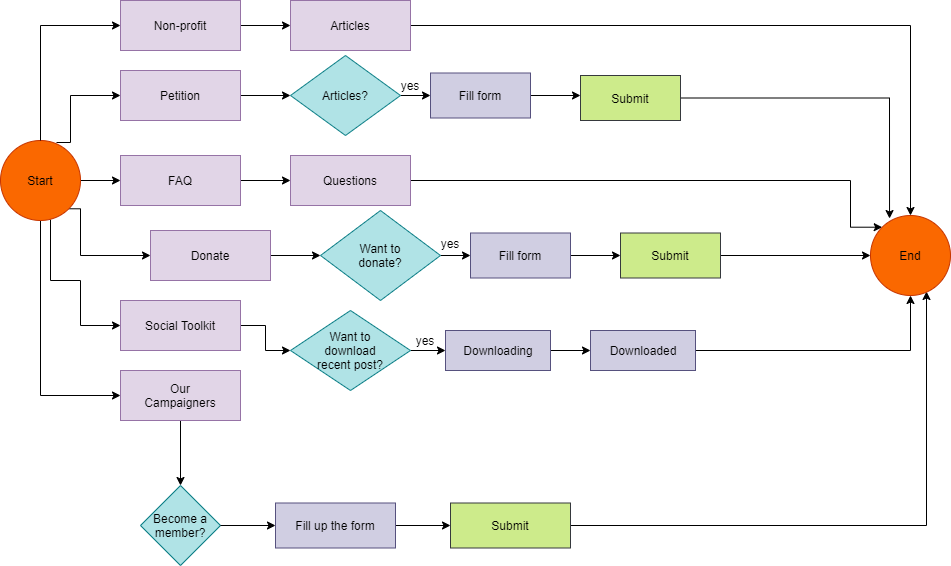

The diagram above was exported from draw.io. Its source (the exported page's mxGraphModel, read from the mxfile embedded in the PNG):
<mxGraphModel dx="1718" dy="450" grid="1" gridSize="10" guides="1" tooltips="1" connect="1" arrows="1" fold="1" page="1" pageScale="1" pageWidth="850" pageHeight="1100" math="0" shadow="0">
  <root>
    <mxCell id="0" />
    <mxCell id="1" parent="0" />
    <mxCell id="dNd1VbGURZ3a_Pw8RXba-14" style="edgeStyle=orthogonalEdgeStyle;rounded=0;orthogonalLoop=1;jettySize=auto;html=1;exitX=0.7;exitY=0.025;exitDx=0;exitDy=0;entryX=0;entryY=0.5;entryDx=0;entryDy=0;exitPerimeter=0;" edge="1" parent="1" source="dNd1VbGURZ3a_Pw8RXba-1" target="dNd1VbGURZ3a_Pw8RXba-5">
      <mxGeometry relative="1" as="geometry">
        <Array as="points">
          <mxPoint x="50" y="152" />
          <mxPoint x="50" y="105" />
        </Array>
      </mxGeometry>
    </mxCell>
    <mxCell id="dNd1VbGURZ3a_Pw8RXba-15" style="edgeStyle=orthogonalEdgeStyle;rounded=0;orthogonalLoop=1;jettySize=auto;html=1;entryX=0;entryY=0.5;entryDx=0;entryDy=0;" edge="1" parent="1" source="dNd1VbGURZ3a_Pw8RXba-1" target="dNd1VbGURZ3a_Pw8RXba-7">
      <mxGeometry relative="1" as="geometry" />
    </mxCell>
    <mxCell id="dNd1VbGURZ3a_Pw8RXba-16" style="edgeStyle=orthogonalEdgeStyle;rounded=0;orthogonalLoop=1;jettySize=auto;html=1;exitX=1;exitY=1;exitDx=0;exitDy=0;entryX=0;entryY=0.5;entryDx=0;entryDy=0;" edge="1" parent="1" source="dNd1VbGURZ3a_Pw8RXba-1" target="dNd1VbGURZ3a_Pw8RXba-9">
      <mxGeometry relative="1" as="geometry">
        <Array as="points">
          <mxPoint x="60" y="218" />
          <mxPoint x="60" y="265" />
        </Array>
      </mxGeometry>
    </mxCell>
    <mxCell id="dNd1VbGURZ3a_Pw8RXba-17" style="edgeStyle=orthogonalEdgeStyle;rounded=0;orthogonalLoop=1;jettySize=auto;html=1;exitX=0.5;exitY=1;exitDx=0;exitDy=0;entryX=0;entryY=0.5;entryDx=0;entryDy=0;" edge="1" parent="1" source="dNd1VbGURZ3a_Pw8RXba-1" target="dNd1VbGURZ3a_Pw8RXba-40">
      <mxGeometry relative="1" as="geometry" />
    </mxCell>
    <mxCell id="dNd1VbGURZ3a_Pw8RXba-41" style="edgeStyle=orthogonalEdgeStyle;rounded=0;orthogonalLoop=1;jettySize=auto;html=1;entryX=0;entryY=0.5;entryDx=0;entryDy=0;" edge="1" parent="1" target="dNd1VbGURZ3a_Pw8RXba-11">
      <mxGeometry relative="1" as="geometry">
        <mxPoint x="30" y="229" as="sourcePoint" />
        <Array as="points">
          <mxPoint x="30" y="290" />
          <mxPoint x="60" y="290" />
          <mxPoint x="60" y="335" />
        </Array>
      </mxGeometry>
    </mxCell>
    <mxCell id="dNd1VbGURZ3a_Pw8RXba-1" value="" style="ellipse;whiteSpace=wrap;html=1;aspect=fixed;fillColor=#fa6800;strokeColor=#C73500;fontColor=#ffffff;" vertex="1" parent="1">
      <mxGeometry x="-20" y="150" width="80" height="80" as="geometry" />
    </mxCell>
    <mxCell id="dNd1VbGURZ3a_Pw8RXba-13" style="edgeStyle=orthogonalEdgeStyle;rounded=0;orthogonalLoop=1;jettySize=auto;html=1;entryX=0;entryY=0.5;entryDx=0;entryDy=0;exitX=0.5;exitY=0;exitDx=0;exitDy=0;" edge="1" parent="1" source="dNd1VbGURZ3a_Pw8RXba-1" target="dNd1VbGURZ3a_Pw8RXba-3">
      <mxGeometry relative="1" as="geometry" />
    </mxCell>
    <mxCell id="dNd1VbGURZ3a_Pw8RXba-2" value="Start" style="text;html=1;strokeColor=none;fillColor=none;align=center;verticalAlign=middle;whiteSpace=wrap;rounded=0;" vertex="1" parent="1">
      <mxGeometry y="180" width="40" height="20" as="geometry" />
    </mxCell>
    <mxCell id="dNd1VbGURZ3a_Pw8RXba-19" value="" style="edgeStyle=orthogonalEdgeStyle;rounded=0;orthogonalLoop=1;jettySize=auto;html=1;" edge="1" parent="1" source="dNd1VbGURZ3a_Pw8RXba-3" target="dNd1VbGURZ3a_Pw8RXba-18">
      <mxGeometry relative="1" as="geometry" />
    </mxCell>
    <mxCell id="dNd1VbGURZ3a_Pw8RXba-3" value="" style="rounded=0;whiteSpace=wrap;html=1;fillColor=#e1d5e7;strokeColor=#9673a6;" vertex="1" parent="1">
      <mxGeometry x="100" y="10" width="120" height="50" as="geometry" />
    </mxCell>
    <mxCell id="dNd1VbGURZ3a_Pw8RXba-4" value="Non-profit" style="text;html=1;strokeColor=none;fillColor=none;align=center;verticalAlign=middle;whiteSpace=wrap;rounded=0;" vertex="1" parent="1">
      <mxGeometry x="130" y="25" width="60" height="20" as="geometry" />
    </mxCell>
    <mxCell id="dNd1VbGURZ3a_Pw8RXba-22" value="" style="edgeStyle=orthogonalEdgeStyle;rounded=0;orthogonalLoop=1;jettySize=auto;html=1;" edge="1" parent="1" source="dNd1VbGURZ3a_Pw8RXba-5">
      <mxGeometry relative="1" as="geometry">
        <mxPoint x="270" y="105" as="targetPoint" />
      </mxGeometry>
    </mxCell>
    <mxCell id="dNd1VbGURZ3a_Pw8RXba-5" value="" style="rounded=0;whiteSpace=wrap;html=1;fillColor=#e1d5e7;strokeColor=#9673a6;" vertex="1" parent="1">
      <mxGeometry x="100" y="80" width="120" height="50" as="geometry" />
    </mxCell>
    <mxCell id="dNd1VbGURZ3a_Pw8RXba-6" value="Petition" style="text;html=1;strokeColor=none;fillColor=none;align=center;verticalAlign=middle;whiteSpace=wrap;rounded=0;" vertex="1" parent="1">
      <mxGeometry x="130" y="95" width="60" height="20" as="geometry" />
    </mxCell>
    <mxCell id="dNd1VbGURZ3a_Pw8RXba-35" value="" style="edgeStyle=orthogonalEdgeStyle;rounded=0;orthogonalLoop=1;jettySize=auto;html=1;entryX=0;entryY=0.5;entryDx=0;entryDy=0;" edge="1" parent="1" source="dNd1VbGURZ3a_Pw8RXba-7" target="dNd1VbGURZ3a_Pw8RXba-36">
      <mxGeometry relative="1" as="geometry">
        <mxPoint x="270" y="175" as="targetPoint" />
      </mxGeometry>
    </mxCell>
    <mxCell id="dNd1VbGURZ3a_Pw8RXba-7" value="" style="rounded=0;whiteSpace=wrap;html=1;fillColor=#e1d5e7;strokeColor=#9673a6;" vertex="1" parent="1">
      <mxGeometry x="100" y="165" width="120" height="50" as="geometry" />
    </mxCell>
    <mxCell id="dNd1VbGURZ3a_Pw8RXba-8" value="FAQ" style="text;html=1;strokeColor=none;fillColor=none;align=center;verticalAlign=middle;whiteSpace=wrap;rounded=0;" vertex="1" parent="1">
      <mxGeometry x="130" y="180" width="60" height="20" as="geometry" />
    </mxCell>
    <mxCell id="dNd1VbGURZ3a_Pw8RXba-74" style="edgeStyle=orthogonalEdgeStyle;rounded=0;orthogonalLoop=1;jettySize=auto;html=1;entryX=0;entryY=0.5;entryDx=0;entryDy=0;" edge="1" parent="1" source="dNd1VbGURZ3a_Pw8RXba-9" target="dNd1VbGURZ3a_Pw8RXba-43">
      <mxGeometry relative="1" as="geometry" />
    </mxCell>
    <mxCell id="dNd1VbGURZ3a_Pw8RXba-9" value="" style="rounded=0;whiteSpace=wrap;html=1;fillColor=#e1d5e7;strokeColor=#9673a6;" vertex="1" parent="1">
      <mxGeometry x="130" y="240" width="120" height="50" as="geometry" />
    </mxCell>
    <mxCell id="dNd1VbGURZ3a_Pw8RXba-57" style="edgeStyle=orthogonalEdgeStyle;rounded=0;orthogonalLoop=1;jettySize=auto;html=1;" edge="1" parent="1" source="dNd1VbGURZ3a_Pw8RXba-11" target="dNd1VbGURZ3a_Pw8RXba-54">
      <mxGeometry relative="1" as="geometry" />
    </mxCell>
    <mxCell id="dNd1VbGURZ3a_Pw8RXba-11" value="" style="rounded=0;whiteSpace=wrap;html=1;fillColor=#e1d5e7;strokeColor=#9673a6;" vertex="1" parent="1">
      <mxGeometry x="100" y="310" width="120" height="50" as="geometry" />
    </mxCell>
    <mxCell id="dNd1VbGURZ3a_Pw8RXba-77" style="edgeStyle=orthogonalEdgeStyle;rounded=0;orthogonalLoop=1;jettySize=auto;html=1;entryX=0.5;entryY=0;entryDx=0;entryDy=0;" edge="1" parent="1" source="dNd1VbGURZ3a_Pw8RXba-18" target="dNd1VbGURZ3a_Pw8RXba-75">
      <mxGeometry relative="1" as="geometry" />
    </mxCell>
    <mxCell id="dNd1VbGURZ3a_Pw8RXba-18" value="" style="rounded=0;whiteSpace=wrap;html=1;fillColor=#e1d5e7;strokeColor=#9673a6;" vertex="1" parent="1">
      <mxGeometry x="270" y="10" width="120" height="50" as="geometry" />
    </mxCell>
    <mxCell id="dNd1VbGURZ3a_Pw8RXba-20" value="Articles" style="text;html=1;strokeColor=none;fillColor=none;align=center;verticalAlign=middle;whiteSpace=wrap;rounded=0;" vertex="1" parent="1">
      <mxGeometry x="300" y="25" width="60" height="20" as="geometry" />
    </mxCell>
    <mxCell id="dNd1VbGURZ3a_Pw8RXba-26" value="" style="edgeStyle=orthogonalEdgeStyle;rounded=0;orthogonalLoop=1;jettySize=auto;html=1;" edge="1" parent="1" source="dNd1VbGURZ3a_Pw8RXba-24" target="dNd1VbGURZ3a_Pw8RXba-25">
      <mxGeometry relative="1" as="geometry" />
    </mxCell>
    <mxCell id="dNd1VbGURZ3a_Pw8RXba-24" value="" style="rhombus;whiteSpace=wrap;html=1;fillColor=#b0e3e6;strokeColor=#0e8088;" vertex="1" parent="1">
      <mxGeometry x="270" y="65" width="110" height="80" as="geometry" />
    </mxCell>
    <mxCell id="dNd1VbGURZ3a_Pw8RXba-23" value="Articles?" style="text;html=1;strokeColor=none;fillColor=none;align=center;verticalAlign=middle;whiteSpace=wrap;rounded=0;" vertex="1" parent="1">
      <mxGeometry x="295" y="95" width="60" height="20" as="geometry" />
    </mxCell>
    <mxCell id="dNd1VbGURZ3a_Pw8RXba-29" value="" style="edgeStyle=orthogonalEdgeStyle;rounded=0;orthogonalLoop=1;jettySize=auto;html=1;" edge="1" parent="1" source="dNd1VbGURZ3a_Pw8RXba-25">
      <mxGeometry relative="1" as="geometry">
        <mxPoint x="560" y="105" as="targetPoint" />
      </mxGeometry>
    </mxCell>
    <mxCell id="dNd1VbGURZ3a_Pw8RXba-25" value="" style="whiteSpace=wrap;html=1;strokeColor=#56517e;fillColor=#d0cee2;" vertex="1" parent="1">
      <mxGeometry x="410" y="82.5" width="100" height="45" as="geometry" />
    </mxCell>
    <mxCell id="dNd1VbGURZ3a_Pw8RXba-27" value="Fill form" style="text;html=1;strokeColor=none;fillColor=none;align=center;verticalAlign=middle;whiteSpace=wrap;rounded=0;" vertex="1" parent="1">
      <mxGeometry x="430" y="95" width="60" height="20" as="geometry" />
    </mxCell>
    <mxCell id="dNd1VbGURZ3a_Pw8RXba-79" style="edgeStyle=orthogonalEdgeStyle;rounded=0;orthogonalLoop=1;jettySize=auto;html=1;entryX=0.238;entryY=0.038;entryDx=0;entryDy=0;entryPerimeter=0;" edge="1" parent="1" source="dNd1VbGURZ3a_Pw8RXba-31" target="dNd1VbGURZ3a_Pw8RXba-75">
      <mxGeometry relative="1" as="geometry" />
    </mxCell>
    <mxCell id="dNd1VbGURZ3a_Pw8RXba-31" value="" style="rounded=0;whiteSpace=wrap;html=1;fillColor=#cdeb8b;strokeColor=#36393d;" vertex="1" parent="1">
      <mxGeometry x="560" y="85" width="100" height="45" as="geometry" />
    </mxCell>
    <mxCell id="dNd1VbGURZ3a_Pw8RXba-32" value="Submit" style="text;html=1;strokeColor=none;fillColor=none;align=center;verticalAlign=middle;whiteSpace=wrap;rounded=0;" vertex="1" parent="1">
      <mxGeometry x="590" y="97.5" width="40" height="20" as="geometry" />
    </mxCell>
    <mxCell id="dNd1VbGURZ3a_Pw8RXba-80" style="edgeStyle=orthogonalEdgeStyle;rounded=0;orthogonalLoop=1;jettySize=auto;html=1;entryX=0;entryY=0;entryDx=0;entryDy=0;" edge="1" parent="1" source="dNd1VbGURZ3a_Pw8RXba-36" target="dNd1VbGURZ3a_Pw8RXba-75">
      <mxGeometry relative="1" as="geometry">
        <Array as="points">
          <mxPoint x="830" y="190" />
          <mxPoint x="830" y="237" />
        </Array>
      </mxGeometry>
    </mxCell>
    <mxCell id="dNd1VbGURZ3a_Pw8RXba-36" value="" style="rounded=0;whiteSpace=wrap;html=1;fillColor=#e1d5e7;strokeColor=#9673a6;" vertex="1" parent="1">
      <mxGeometry x="270" y="165" width="120" height="50" as="geometry" />
    </mxCell>
    <mxCell id="dNd1VbGURZ3a_Pw8RXba-37" value="Questions" style="text;html=1;strokeColor=none;fillColor=none;align=center;verticalAlign=middle;whiteSpace=wrap;rounded=0;" vertex="1" parent="1">
      <mxGeometry x="300" y="180" width="60" height="20" as="geometry" />
    </mxCell>
    <mxCell id="dNd1VbGURZ3a_Pw8RXba-65" value="" style="edgeStyle=orthogonalEdgeStyle;rounded=0;orthogonalLoop=1;jettySize=auto;html=1;" edge="1" parent="1" source="dNd1VbGURZ3a_Pw8RXba-40" target="dNd1VbGURZ3a_Pw8RXba-64">
      <mxGeometry relative="1" as="geometry" />
    </mxCell>
    <mxCell id="dNd1VbGURZ3a_Pw8RXba-40" value="" style="rounded=0;whiteSpace=wrap;html=1;fillColor=#e1d5e7;strokeColor=#9673a6;" vertex="1" parent="1">
      <mxGeometry x="100" y="380" width="120" height="50" as="geometry" />
    </mxCell>
    <mxCell id="dNd1VbGURZ3a_Pw8RXba-12" value="Our Campaigners" style="text;html=1;strokeColor=none;fillColor=none;align=center;verticalAlign=middle;whiteSpace=wrap;rounded=0;" vertex="1" parent="1">
      <mxGeometry x="120" y="395" width="80" height="20" as="geometry" />
    </mxCell>
    <mxCell id="dNd1VbGURZ3a_Pw8RXba-10" value="Social Toolkit" style="text;html=1;strokeColor=none;fillColor=none;align=center;verticalAlign=middle;whiteSpace=wrap;rounded=0;" vertex="1" parent="1">
      <mxGeometry x="120" y="325" width="80" height="20" as="geometry" />
    </mxCell>
    <mxCell id="dNd1VbGURZ3a_Pw8RXba-42" value="Donate" style="text;html=1;strokeColor=none;fillColor=none;align=center;verticalAlign=middle;whiteSpace=wrap;rounded=0;" vertex="1" parent="1">
      <mxGeometry x="150" y="255" width="80" height="20" as="geometry" />
    </mxCell>
    <mxCell id="dNd1VbGURZ3a_Pw8RXba-46" value="" style="edgeStyle=orthogonalEdgeStyle;rounded=0;orthogonalLoop=1;jettySize=auto;html=1;" edge="1" parent="1" source="dNd1VbGURZ3a_Pw8RXba-43" target="dNd1VbGURZ3a_Pw8RXba-45">
      <mxGeometry relative="1" as="geometry" />
    </mxCell>
    <mxCell id="dNd1VbGURZ3a_Pw8RXba-43" value="" style="rhombus;whiteSpace=wrap;html=1;fillColor=#b0e3e6;strokeColor=#0e8088;" vertex="1" parent="1">
      <mxGeometry x="300" y="220" width="120" height="90" as="geometry" />
    </mxCell>
    <mxCell id="dNd1VbGURZ3a_Pw8RXba-44" value="Want to donate?" style="text;html=1;strokeColor=none;fillColor=none;align=center;verticalAlign=middle;whiteSpace=wrap;rounded=0;" vertex="1" parent="1">
      <mxGeometry x="330" y="255" width="60" height="20" as="geometry" />
    </mxCell>
    <mxCell id="dNd1VbGURZ3a_Pw8RXba-52" style="edgeStyle=orthogonalEdgeStyle;rounded=0;orthogonalLoop=1;jettySize=auto;html=1;entryX=0;entryY=0.5;entryDx=0;entryDy=0;" edge="1" parent="1" source="dNd1VbGURZ3a_Pw8RXba-45" target="dNd1VbGURZ3a_Pw8RXba-49">
      <mxGeometry relative="1" as="geometry" />
    </mxCell>
    <mxCell id="dNd1VbGURZ3a_Pw8RXba-45" value="" style="whiteSpace=wrap;html=1;strokeColor=#56517e;fillColor=#d0cee2;" vertex="1" parent="1">
      <mxGeometry x="450" y="242.5" width="100" height="45" as="geometry" />
    </mxCell>
    <mxCell id="dNd1VbGURZ3a_Pw8RXba-47" value="Fill form" style="text;html=1;strokeColor=none;fillColor=none;align=center;verticalAlign=middle;whiteSpace=wrap;rounded=0;" vertex="1" parent="1">
      <mxGeometry x="470" y="255" width="60" height="20" as="geometry" />
    </mxCell>
    <mxCell id="dNd1VbGURZ3a_Pw8RXba-81" style="edgeStyle=orthogonalEdgeStyle;rounded=0;orthogonalLoop=1;jettySize=auto;html=1;entryX=0;entryY=0.5;entryDx=0;entryDy=0;" edge="1" parent="1" source="dNd1VbGURZ3a_Pw8RXba-49" target="dNd1VbGURZ3a_Pw8RXba-75">
      <mxGeometry relative="1" as="geometry" />
    </mxCell>
    <mxCell id="dNd1VbGURZ3a_Pw8RXba-49" value="" style="rounded=0;whiteSpace=wrap;html=1;fillColor=#cdeb8b;strokeColor=#36393d;" vertex="1" parent="1">
      <mxGeometry x="600" y="242.5" width="100" height="45" as="geometry" />
    </mxCell>
    <mxCell id="dNd1VbGURZ3a_Pw8RXba-50" value="Submit" style="text;html=1;strokeColor=none;fillColor=none;align=center;verticalAlign=middle;whiteSpace=wrap;rounded=0;" vertex="1" parent="1">
      <mxGeometry x="630" y="255" width="40" height="20" as="geometry" />
    </mxCell>
    <mxCell id="dNd1VbGURZ3a_Pw8RXba-53" value="Want to donate?" style="text;html=1;strokeColor=none;fillColor=none;align=center;verticalAlign=middle;whiteSpace=wrap;rounded=0;" vertex="1" parent="1">
      <mxGeometry x="300" y="355" width="60" height="20" as="geometry" />
    </mxCell>
    <mxCell id="dNd1VbGURZ3a_Pw8RXba-59" value="" style="edgeStyle=orthogonalEdgeStyle;rounded=0;orthogonalLoop=1;jettySize=auto;html=1;" edge="1" parent="1" source="dNd1VbGURZ3a_Pw8RXba-54" target="dNd1VbGURZ3a_Pw8RXba-58">
      <mxGeometry relative="1" as="geometry" />
    </mxCell>
    <mxCell id="dNd1VbGURZ3a_Pw8RXba-54" value="" style="rhombus;whiteSpace=wrap;html=1;fillColor=#b0e3e6;strokeColor=#0e8088;" vertex="1" parent="1">
      <mxGeometry x="270" y="320" width="120" height="80" as="geometry" />
    </mxCell>
    <mxCell id="dNd1VbGURZ3a_Pw8RXba-55" value="Want to download recent post?" style="text;html=1;strokeColor=none;fillColor=none;align=center;verticalAlign=middle;whiteSpace=wrap;rounded=0;" vertex="1" parent="1">
      <mxGeometry x="285" y="350" width="90" height="20" as="geometry" />
    </mxCell>
    <mxCell id="dNd1VbGURZ3a_Pw8RXba-62" value="" style="edgeStyle=orthogonalEdgeStyle;rounded=0;orthogonalLoop=1;jettySize=auto;html=1;" edge="1" parent="1" source="dNd1VbGURZ3a_Pw8RXba-58" target="dNd1VbGURZ3a_Pw8RXba-61">
      <mxGeometry relative="1" as="geometry" />
    </mxCell>
    <mxCell id="dNd1VbGURZ3a_Pw8RXba-58" value="" style="whiteSpace=wrap;html=1;strokeColor=#56517e;fillColor=#d0cee2;" vertex="1" parent="1">
      <mxGeometry x="425" y="340" width="105" height="40" as="geometry" />
    </mxCell>
    <mxCell id="dNd1VbGURZ3a_Pw8RXba-60" value="Downloading" style="text;html=1;strokeColor=none;fillColor=none;align=center;verticalAlign=middle;whiteSpace=wrap;rounded=0;" vertex="1" parent="1">
      <mxGeometry x="447.5" y="350" width="60" height="20" as="geometry" />
    </mxCell>
    <mxCell id="dNd1VbGURZ3a_Pw8RXba-82" style="edgeStyle=orthogonalEdgeStyle;rounded=0;orthogonalLoop=1;jettySize=auto;html=1;entryX=0.5;entryY=1;entryDx=0;entryDy=0;" edge="1" parent="1" source="dNd1VbGURZ3a_Pw8RXba-61" target="dNd1VbGURZ3a_Pw8RXba-75">
      <mxGeometry relative="1" as="geometry" />
    </mxCell>
    <mxCell id="dNd1VbGURZ3a_Pw8RXba-61" value="" style="whiteSpace=wrap;html=1;strokeColor=#56517e;fillColor=#d0cee2;" vertex="1" parent="1">
      <mxGeometry x="570" y="340" width="105" height="40" as="geometry" />
    </mxCell>
    <mxCell id="dNd1VbGURZ3a_Pw8RXba-63" value="Downloaded" style="text;html=1;strokeColor=none;fillColor=none;align=center;verticalAlign=middle;whiteSpace=wrap;rounded=0;" vertex="1" parent="1">
      <mxGeometry x="592.5" y="350" width="60" height="20" as="geometry" />
    </mxCell>
    <mxCell id="dNd1VbGURZ3a_Pw8RXba-64" value="" style="rhombus;whiteSpace=wrap;html=1;rounded=0;strokeColor=#0e8088;fillColor=#b0e3e6;" vertex="1" parent="1">
      <mxGeometry x="120" y="495" width="80" height="80" as="geometry" />
    </mxCell>
    <mxCell id="dNd1VbGURZ3a_Pw8RXba-70" style="edgeStyle=orthogonalEdgeStyle;rounded=0;orthogonalLoop=1;jettySize=auto;html=1;entryX=0;entryY=0.5;entryDx=0;entryDy=0;" edge="1" parent="1" target="dNd1VbGURZ3a_Pw8RXba-67">
      <mxGeometry relative="1" as="geometry">
        <mxPoint x="200" y="535" as="sourcePoint" />
      </mxGeometry>
    </mxCell>
    <mxCell id="dNd1VbGURZ3a_Pw8RXba-66" value="Become a member?" style="text;html=1;strokeColor=none;fillColor=none;align=center;verticalAlign=middle;whiteSpace=wrap;rounded=0;" vertex="1" parent="1">
      <mxGeometry x="115" y="505" width="90" height="60" as="geometry" />
    </mxCell>
    <mxCell id="dNd1VbGURZ3a_Pw8RXba-72" value="" style="edgeStyle=orthogonalEdgeStyle;rounded=0;orthogonalLoop=1;jettySize=auto;html=1;" edge="1" parent="1" source="dNd1VbGURZ3a_Pw8RXba-67" target="dNd1VbGURZ3a_Pw8RXba-71">
      <mxGeometry relative="1" as="geometry" />
    </mxCell>
    <mxCell id="dNd1VbGURZ3a_Pw8RXba-67" value="" style="rounded=0;whiteSpace=wrap;html=1;fillColor=#d0cee2;strokeColor=#56517e;" vertex="1" parent="1">
      <mxGeometry x="255" y="512.5" width="120" height="45" as="geometry" />
    </mxCell>
    <mxCell id="dNd1VbGURZ3a_Pw8RXba-68" value="Fill up the form" style="text;html=1;strokeColor=none;fillColor=none;align=center;verticalAlign=middle;whiteSpace=wrap;rounded=0;" vertex="1" parent="1">
      <mxGeometry x="270" y="520" width="90" height="30" as="geometry" />
    </mxCell>
    <mxCell id="dNd1VbGURZ3a_Pw8RXba-83" style="edgeStyle=orthogonalEdgeStyle;rounded=0;orthogonalLoop=1;jettySize=auto;html=1;entryX=0.7;entryY=0.95;entryDx=0;entryDy=0;entryPerimeter=0;" edge="1" parent="1" source="dNd1VbGURZ3a_Pw8RXba-71" target="dNd1VbGURZ3a_Pw8RXba-75">
      <mxGeometry relative="1" as="geometry" />
    </mxCell>
    <mxCell id="dNd1VbGURZ3a_Pw8RXba-71" value="" style="rounded=0;whiteSpace=wrap;html=1;fillColor=#cdeb8b;strokeColor=#36393d;" vertex="1" parent="1">
      <mxGeometry x="430" y="512.5" width="120" height="45" as="geometry" />
    </mxCell>
    <mxCell id="dNd1VbGURZ3a_Pw8RXba-73" value="Submit" style="text;html=1;strokeColor=none;fillColor=none;align=center;verticalAlign=middle;whiteSpace=wrap;rounded=0;" vertex="1" parent="1">
      <mxGeometry x="470" y="525" width="40" height="20" as="geometry" />
    </mxCell>
    <mxCell id="dNd1VbGURZ3a_Pw8RXba-75" value="" style="ellipse;whiteSpace=wrap;html=1;aspect=fixed;fillColor=#fa6800;strokeColor=#C73500;fontColor=#ffffff;" vertex="1" parent="1">
      <mxGeometry x="850" y="225" width="80" height="80" as="geometry" />
    </mxCell>
    <mxCell id="dNd1VbGURZ3a_Pw8RXba-76" value="End" style="text;html=1;strokeColor=none;fillColor=none;align=center;verticalAlign=middle;whiteSpace=wrap;rounded=0;" vertex="1" parent="1">
      <mxGeometry x="870" y="255" width="40" height="20" as="geometry" />
    </mxCell>
    <mxCell id="dNd1VbGURZ3a_Pw8RXba-84" value="yes" style="text;html=1;strokeColor=none;fillColor=none;align=center;verticalAlign=middle;whiteSpace=wrap;rounded=0;" vertex="1" parent="1">
      <mxGeometry x="370" y="85" width="40" height="20" as="geometry" />
    </mxCell>
    <mxCell id="dNd1VbGURZ3a_Pw8RXba-85" value="yes" style="text;html=1;strokeColor=none;fillColor=none;align=center;verticalAlign=middle;whiteSpace=wrap;rounded=0;" vertex="1" parent="1">
      <mxGeometry x="410" y="242.5" width="40" height="20" as="geometry" />
    </mxCell>
    <mxCell id="dNd1VbGURZ3a_Pw8RXba-86" value="yes" style="text;html=1;strokeColor=none;fillColor=none;align=center;verticalAlign=middle;whiteSpace=wrap;rounded=0;" vertex="1" parent="1">
      <mxGeometry x="385" y="340" width="40" height="20" as="geometry" />
    </mxCell>
  </root>
</mxGraphModel>